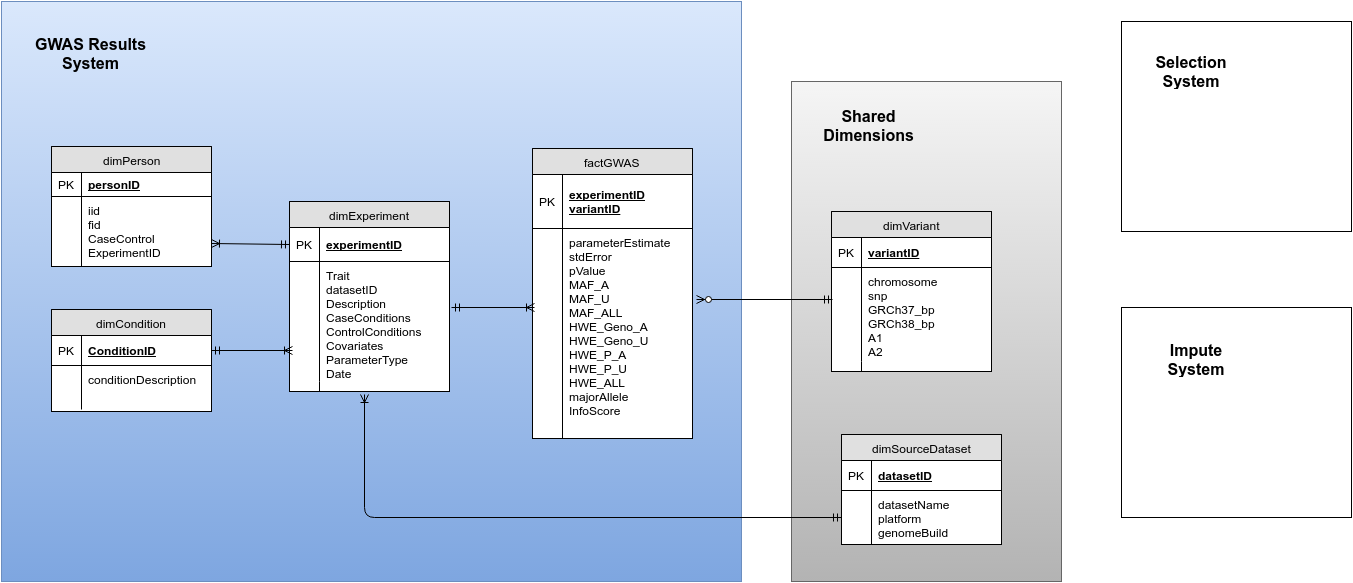

The diagram above was exported from draw.io. Its source (the exported page's mxGraphModel, read from the mxfile embedded in the PNG):
<mxGraphModel dx="2047" dy="785" grid="1" gridSize="10" guides="1" tooltips="1" connect="1" arrows="1" fold="1" page="1" pageScale="1" pageWidth="826" pageHeight="1169" background="#ffffff" math="0" shadow="0">
  <root>
    <mxCell id="0" />
    <mxCell id="1" parent="0" />
    <mxCell id="21df238fbdeaf28e-3" value="" style="whiteSpace=wrap;html=1;plain-gray" vertex="1" parent="1">
      <mxGeometry x="600" y="410" width="270" height="500" as="geometry" />
    </mxCell>
    <mxCell id="21df238fbdeaf28e-1" value="" style="whiteSpace=wrap;html=1;plain-blue" vertex="1" parent="1">
      <mxGeometry x="-190" y="330" width="740" height="580" as="geometry" />
    </mxCell>
    <mxCell id="1a21167a25a623b6-1" value="factGWAS" style="swimlane;html=1;fontStyle=0;childLayout=stackLayout;horizontal=1;startSize=26;fillColor=#e0e0e0;horizontalStack=0;resizeParent=1;resizeLast=0;collapsible=1;marginBottom=0;swimlaneFillColor=#ffffff;align=center;" vertex="1" parent="1">
      <mxGeometry x="341" y="477" width="160" height="290" as="geometry" />
    </mxCell>
    <mxCell id="1a21167a25a623b6-2" value="&lt;div&gt;experimentID&lt;/div&gt;&lt;div&gt;variantID&lt;/div&gt;" style="shape=partialRectangle;top=0;left=0;right=0;bottom=1;html=1;align=left;verticalAlign=middle;fillColor=none;spacingLeft=34;spacingRight=4;whiteSpace=wrap;overflow=hidden;rotatable=0;points=[[0,0.5],[1,0.5]];portConstraint=eastwest;dropTarget=0;fontStyle=5;" vertex="1" parent="1a21167a25a623b6-1">
      <mxGeometry y="26" width="160" height="54" as="geometry" />
    </mxCell>
    <mxCell id="1a21167a25a623b6-3" value="PK" style="shape=partialRectangle;top=0;left=0;bottom=0;html=1;fillColor=none;align=left;verticalAlign=middle;spacingLeft=4;spacingRight=4;whiteSpace=wrap;overflow=hidden;rotatable=0;points=[];portConstraint=eastwest;part=1;" vertex="1" connectable="0" parent="1a21167a25a623b6-2">
      <mxGeometry width="30" height="54" as="geometry" />
    </mxCell>
    <mxCell id="1a21167a25a623b6-10" value="&lt;div&gt;parameterEstimate&lt;br&gt;&lt;div&gt;stdError&lt;/div&gt;&lt;div&gt;pValue&lt;/div&gt;&lt;div&gt;MAF_A&lt;div&gt;MAF_U&lt;/div&gt;&lt;div&gt;MAF_ALL&lt;/div&gt;&lt;div&gt;HWE_Geno_A&lt;/div&gt;&lt;div&gt;HWE_Geno_U&lt;/div&gt;&lt;div&gt;HWE_P_A&lt;/div&gt;&lt;div&gt;HWE_P_U&lt;/div&gt;&lt;/div&gt;&lt;div&gt;HWE_ALL&lt;/div&gt;&lt;div&gt;majorAllele&lt;/div&gt;&lt;/div&gt;&lt;div&gt;InfoScore&lt;/div&gt;" style="shape=partialRectangle;top=0;left=0;right=0;bottom=0;html=1;align=left;verticalAlign=top;fillColor=none;spacingLeft=34;spacingRight=4;whiteSpace=wrap;overflow=hidden;rotatable=0;points=[[0,0.5],[1,0.5]];portConstraint=eastwest;dropTarget=0;" vertex="1" parent="1a21167a25a623b6-1">
      <mxGeometry y="80" width="160" height="210" as="geometry" />
    </mxCell>
    <mxCell id="1a21167a25a623b6-11" value="" style="shape=partialRectangle;top=0;left=0;bottom=0;html=1;fillColor=none;align=left;verticalAlign=top;spacingLeft=4;spacingRight=4;whiteSpace=wrap;overflow=hidden;rotatable=0;points=[];portConstraint=eastwest;part=1;" vertex="1" connectable="0" parent="1a21167a25a623b6-10">
      <mxGeometry width="30" height="210" as="geometry" />
    </mxCell>
    <mxCell id="1a21167a25a623b6-20" value="dimVariant" style="swimlane;html=1;fontStyle=0;childLayout=stackLayout;horizontal=1;startSize=26;fillColor=#e0e0e0;horizontalStack=0;resizeParent=1;resizeLast=0;collapsible=1;marginBottom=0;swimlaneFillColor=#ffffff;align=center;" vertex="1" parent="1">
      <mxGeometry x="640" y="540" width="160" height="160" as="geometry" />
    </mxCell>
    <mxCell id="1a21167a25a623b6-21" value="variantID" style="shape=partialRectangle;top=0;left=0;right=0;bottom=1;html=1;align=left;verticalAlign=middle;fillColor=none;spacingLeft=34;spacingRight=4;whiteSpace=wrap;overflow=hidden;rotatable=0;points=[[0,0.5],[1,0.5]];portConstraint=eastwest;dropTarget=0;fontStyle=5;" vertex="1" parent="1a21167a25a623b6-20">
      <mxGeometry y="26" width="160" height="30" as="geometry" />
    </mxCell>
    <mxCell id="1a21167a25a623b6-22" value="PK" style="shape=partialRectangle;top=0;left=0;bottom=0;html=1;fillColor=none;align=left;verticalAlign=middle;spacingLeft=4;spacingRight=4;whiteSpace=wrap;overflow=hidden;rotatable=0;points=[];portConstraint=eastwest;part=1;" vertex="1" connectable="0" parent="1a21167a25a623b6-21">
      <mxGeometry width="30" height="30" as="geometry" />
    </mxCell>
    <mxCell id="1a21167a25a623b6-23" value="chromosome&lt;div&gt;snp&lt;/div&gt;&lt;div&gt;GRCh37_bp&lt;/div&gt;&lt;div&gt;GRCh38_bp&lt;/div&gt;&lt;div&gt;A1&lt;/div&gt;&lt;div&gt;A2&lt;/div&gt;" style="shape=partialRectangle;top=0;left=0;right=0;bottom=0;html=1;align=left;verticalAlign=top;fillColor=none;spacingLeft=34;spacingRight=4;whiteSpace=wrap;overflow=hidden;rotatable=0;points=[[0,0.5],[1,0.5]];portConstraint=eastwest;dropTarget=0;" vertex="1" parent="1a21167a25a623b6-20">
      <mxGeometry y="56" width="160" height="94" as="geometry" />
    </mxCell>
    <mxCell id="1a21167a25a623b6-24" value="" style="shape=partialRectangle;top=0;left=0;bottom=0;html=1;fillColor=none;align=left;verticalAlign=top;spacingLeft=4;spacingRight=4;whiteSpace=wrap;overflow=hidden;rotatable=0;points=[];portConstraint=eastwest;part=1;" vertex="1" connectable="0" parent="1a21167a25a623b6-23">
      <mxGeometry width="30" height="94" as="geometry" />
    </mxCell>
    <mxCell id="1a21167a25a623b6-29" value="" style="shape=partialRectangle;top=0;left=0;right=0;bottom=0;html=1;align=left;verticalAlign=top;fillColor=none;spacingLeft=34;spacingRight=4;whiteSpace=wrap;overflow=hidden;rotatable=0;points=[[0,0.5],[1,0.5]];portConstraint=eastwest;dropTarget=0;" vertex="1" parent="1a21167a25a623b6-20">
      <mxGeometry y="150" width="160" height="10" as="geometry" />
    </mxCell>
    <mxCell id="1a21167a25a623b6-30" value="" style="shape=partialRectangle;top=0;left=0;bottom=0;html=1;fillColor=none;align=left;verticalAlign=top;spacingLeft=4;spacingRight=4;whiteSpace=wrap;overflow=hidden;rotatable=0;points=[];portConstraint=eastwest;part=1;" vertex="1" connectable="0" parent="1a21167a25a623b6-29">
      <mxGeometry width="30" height="10" as="geometry" />
    </mxCell>
    <mxCell id="1a21167a25a623b6-31" value="" style="html=1;endArrow=ERzeroToMany;startArrow=ERmandOne;entryX=1.025;entryY=0.338;entryPerimeter=0;exitX=0.006;exitY=0.338;exitPerimeter=0;rounded=0;" edge="1" parent="1" source="1a21167a25a623b6-23" target="1a21167a25a623b6-10">
      <mxGeometry width="100" height="100" relative="1" as="geometry">
        <mxPoint x="540" y="660" as="sourcePoint" />
        <mxPoint x="640" y="560" as="targetPoint" />
      </mxGeometry>
    </mxCell>
    <mxCell id="1a21167a25a623b6-33" value="dimExperiment" style="swimlane;html=1;fontStyle=0;childLayout=stackLayout;horizontal=1;startSize=26;fillColor=#e0e0e0;horizontalStack=0;resizeParent=1;resizeLast=0;collapsible=1;marginBottom=0;swimlaneFillColor=#ffffff;align=center;" vertex="1" parent="1">
      <mxGeometry x="98" y="530" width="160" height="190" as="geometry" />
    </mxCell>
    <mxCell id="1a21167a25a623b6-34" value="experimentID" style="shape=partialRectangle;top=0;left=0;right=0;bottom=1;html=1;align=left;verticalAlign=middle;fillColor=none;spacingLeft=34;spacingRight=4;whiteSpace=wrap;overflow=hidden;rotatable=0;points=[[0,0.5],[1,0.5]];portConstraint=eastwest;dropTarget=0;fontStyle=5;" vertex="1" parent="1a21167a25a623b6-33">
      <mxGeometry y="26" width="160" height="34" as="geometry" />
    </mxCell>
    <mxCell id="1a21167a25a623b6-35" value="PK" style="shape=partialRectangle;top=0;left=0;bottom=0;html=1;fillColor=none;align=left;verticalAlign=middle;spacingLeft=4;spacingRight=4;whiteSpace=wrap;overflow=hidden;rotatable=0;points=[];portConstraint=eastwest;part=1;" vertex="1" connectable="0" parent="1a21167a25a623b6-34">
      <mxGeometry width="30" height="34" as="geometry" />
    </mxCell>
    <mxCell id="1a21167a25a623b6-36" value="Trait&lt;div&gt;datasetID&lt;/div&gt;&lt;div&gt;Description&lt;/div&gt;&lt;div&gt;CaseConditions&lt;/div&gt;&lt;div&gt;ControlConditions&lt;/div&gt;&lt;div&gt;Covariates&lt;/div&gt;&lt;div&gt;ParameterType&lt;/div&gt;&lt;div&gt;Date&lt;/div&gt;&lt;div&gt;&lt;br&gt;&lt;/div&gt;" style="shape=partialRectangle;top=0;left=0;right=0;bottom=0;html=1;align=left;verticalAlign=top;fillColor=none;spacingLeft=34;spacingRight=4;whiteSpace=wrap;overflow=hidden;rotatable=0;points=[[0,0.5],[1,0.5]];portConstraint=eastwest;dropTarget=0;" vertex="1" parent="1a21167a25a623b6-33">
      <mxGeometry y="60" width="160" height="120" as="geometry" />
    </mxCell>
    <mxCell id="1a21167a25a623b6-37" value="" style="shape=partialRectangle;top=0;left=0;bottom=0;html=1;fillColor=none;align=left;verticalAlign=top;spacingLeft=4;spacingRight=4;whiteSpace=wrap;overflow=hidden;rotatable=0;points=[];portConstraint=eastwest;part=1;" vertex="1" connectable="0" parent="1a21167a25a623b6-36">
      <mxGeometry width="30" height="120" as="geometry" />
    </mxCell>
    <mxCell id="1a21167a25a623b6-42" value="" style="shape=partialRectangle;top=0;left=0;right=0;bottom=0;html=1;align=left;verticalAlign=top;fillColor=none;spacingLeft=34;spacingRight=4;whiteSpace=wrap;overflow=hidden;rotatable=0;points=[[0,0.5],[1,0.5]];portConstraint=eastwest;dropTarget=0;" vertex="1" parent="1a21167a25a623b6-33">
      <mxGeometry y="180" width="160" height="10" as="geometry" />
    </mxCell>
    <mxCell id="1a21167a25a623b6-43" value="" style="shape=partialRectangle;top=0;left=0;bottom=0;html=1;fillColor=none;align=left;verticalAlign=top;spacingLeft=4;spacingRight=4;whiteSpace=wrap;overflow=hidden;rotatable=0;points=[];portConstraint=eastwest;part=1;" vertex="1" connectable="0" parent="1a21167a25a623b6-42">
      <mxGeometry width="30" height="10" as="geometry" />
    </mxCell>
    <mxCell id="1a21167a25a623b6-46" value="dimPerson" style="swimlane;html=1;fontStyle=0;childLayout=stackLayout;horizontal=1;startSize=26;fillColor=#e0e0e0;horizontalStack=0;resizeParent=1;resizeLast=0;collapsible=1;marginBottom=0;swimlaneFillColor=#ffffff;align=center;" vertex="1" parent="1">
      <mxGeometry x="-140" y="475" width="160" height="120" as="geometry" />
    </mxCell>
    <mxCell id="1a21167a25a623b6-47" value="&lt;div&gt;personID&lt;/div&gt;" style="shape=partialRectangle;top=0;left=0;right=0;bottom=1;html=1;align=left;verticalAlign=middle;fillColor=none;spacingLeft=34;spacingRight=4;whiteSpace=wrap;overflow=hidden;rotatable=0;points=[[0,0.5],[1,0.5]];portConstraint=eastwest;dropTarget=0;fontStyle=5;" vertex="1" parent="1a21167a25a623b6-46">
      <mxGeometry y="26" width="160" height="24" as="geometry" />
    </mxCell>
    <mxCell id="1a21167a25a623b6-48" value="PK" style="shape=partialRectangle;top=0;left=0;bottom=0;html=1;fillColor=none;align=left;verticalAlign=middle;spacingLeft=4;spacingRight=4;whiteSpace=wrap;overflow=hidden;rotatable=0;points=[];portConstraint=eastwest;part=1;" vertex="1" connectable="0" parent="1a21167a25a623b6-47">
      <mxGeometry width="30" height="24" as="geometry" />
    </mxCell>
    <mxCell id="1a21167a25a623b6-55" value="iid&lt;div&gt;fid&lt;/div&gt;&lt;div&gt;CaseControl&lt;/div&gt;&lt;div&gt;ExperimentID&lt;/div&gt;" style="shape=partialRectangle;top=0;left=0;right=0;bottom=0;html=1;align=left;verticalAlign=top;fillColor=none;spacingLeft=34;spacingRight=4;whiteSpace=wrap;overflow=hidden;rotatable=0;points=[[0,0.5],[1,0.5]];portConstraint=eastwest;dropTarget=0;" vertex="1" parent="1a21167a25a623b6-46">
      <mxGeometry y="50" width="160" height="70" as="geometry" />
    </mxCell>
    <mxCell id="1a21167a25a623b6-56" value="" style="shape=partialRectangle;top=0;left=0;bottom=0;html=1;fillColor=none;align=left;verticalAlign=top;spacingLeft=4;spacingRight=4;whiteSpace=wrap;overflow=hidden;rotatable=0;points=[];portConstraint=eastwest;part=1;" vertex="1" connectable="0" parent="1a21167a25a623b6-55">
      <mxGeometry width="30" height="70" as="geometry" />
    </mxCell>
    <mxCell id="26fdb76d4599a460-2" value="" style="html=1;endArrow=ERoneToMany;startArrow=ERmandOne;exitX=0;exitY=0.5;entryX=1;entryY=0.671;entryPerimeter=0;" edge="1" parent="1" source="1a21167a25a623b6-34" target="1a21167a25a623b6-55">
      <mxGeometry width="100" height="100" relative="1" as="geometry">
        <mxPoint x="119" y="850" as="sourcePoint" />
        <mxPoint x="219" y="750" as="targetPoint" />
      </mxGeometry>
    </mxCell>
    <mxCell id="74f329cb63794c04-1" value="dimSourceDataset" style="swimlane;html=1;fontStyle=0;childLayout=stackLayout;horizontal=1;startSize=26;fillColor=#e0e0e0;horizontalStack=0;resizeParent=1;resizeLast=0;collapsible=1;marginBottom=0;swimlaneFillColor=#ffffff;align=center;" vertex="1" parent="1">
      <mxGeometry x="650" y="763" width="160" height="110" as="geometry" />
    </mxCell>
    <mxCell id="74f329cb63794c04-2" value="datasetID" style="shape=partialRectangle;top=0;left=0;right=0;bottom=1;html=1;align=left;verticalAlign=middle;fillColor=none;spacingLeft=34;spacingRight=4;whiteSpace=wrap;overflow=hidden;rotatable=0;points=[[0,0.5],[1,0.5]];portConstraint=eastwest;dropTarget=0;fontStyle=5;" vertex="1" parent="74f329cb63794c04-1">
      <mxGeometry y="26" width="160" height="30" as="geometry" />
    </mxCell>
    <mxCell id="74f329cb63794c04-3" value="PK" style="shape=partialRectangle;top=0;left=0;bottom=0;html=1;fillColor=none;align=left;verticalAlign=middle;spacingLeft=4;spacingRight=4;whiteSpace=wrap;overflow=hidden;rotatable=0;points=[];portConstraint=eastwest;part=1;" vertex="1" connectable="0" parent="74f329cb63794c04-2">
      <mxGeometry width="30" height="30" as="geometry" />
    </mxCell>
    <mxCell id="74f329cb63794c04-4" value="datasetName&lt;div&gt;platform&lt;/div&gt;&lt;div&gt;genomeBuild&lt;/div&gt;" style="shape=partialRectangle;top=0;left=0;right=0;bottom=0;html=1;align=left;verticalAlign=top;fillColor=none;spacingLeft=34;spacingRight=4;whiteSpace=wrap;overflow=hidden;rotatable=0;points=[[0,0.5],[1,0.5]];portConstraint=eastwest;dropTarget=0;" vertex="1" parent="74f329cb63794c04-1">
      <mxGeometry y="56" width="160" height="54" as="geometry" />
    </mxCell>
    <mxCell id="74f329cb63794c04-5" value="" style="shape=partialRectangle;top=0;left=0;bottom=0;html=1;fillColor=none;align=left;verticalAlign=top;spacingLeft=4;spacingRight=4;whiteSpace=wrap;overflow=hidden;rotatable=0;points=[];portConstraint=eastwest;part=1;" vertex="1" connectable="0" parent="74f329cb63794c04-4">
      <mxGeometry width="30" height="54" as="geometry" />
    </mxCell>
    <mxCell id="74f329cb63794c04-12" value="" style="html=1;endArrow=ERoneToMany;startArrow=ERmandOne;exitX=0;exitY=0.5;entryX=0.469;entryY=1.3;entryPerimeter=0;" edge="1" parent="1" source="74f329cb63794c04-4" target="1a21167a25a623b6-42">
      <mxGeometry x="350" y="601" width="100" height="100" as="geometry">
        <mxPoint x="412" y="812" as="sourcePoint" />
        <mxPoint x="339" y="816" as="targetPoint" />
        <Array as="points">
          <mxPoint x="173" y="846" />
        </Array>
      </mxGeometry>
    </mxCell>
    <mxCell id="21df238fbdeaf28e-2" value="&lt;font style=&quot;font-size: 16px&quot;&gt;&lt;b&gt;GWAS Results System&lt;/b&gt;&lt;/font&gt;" style="text;html=1;strokeColor=none;fillColor=none;align=center;verticalAlign=middle;whiteSpace=wrap;overflow=hidden;" vertex="1" parent="1">
      <mxGeometry x="-161" y="354" width="121" height="56" as="geometry" />
    </mxCell>
    <mxCell id="21df238fbdeaf28e-4" value="&lt;font style=&quot;font-size: 16px&quot;&gt;&lt;b&gt;Shared Dimensions&lt;/b&gt;&lt;/font&gt;" style="text;html=1;strokeColor=none;fillColor=none;align=center;verticalAlign=middle;whiteSpace=wrap;overflow=hidden;" vertex="1" parent="1">
      <mxGeometry x="625" y="428" width="105" height="52" as="geometry" />
    </mxCell>
    <mxCell id="21df238fbdeaf28e-6" value="" style="whiteSpace=wrap;html=1;" vertex="1" parent="1">
      <mxGeometry x="930" y="350" width="230" height="210" as="geometry" />
    </mxCell>
    <mxCell id="21df238fbdeaf28e-7" value="" style="whiteSpace=wrap;html=1;" vertex="1" parent="1">
      <mxGeometry x="930" y="636" width="230" height="210" as="geometry" />
    </mxCell>
    <mxCell id="21df238fbdeaf28e-8" value="&lt;font style=&quot;font-size: 16px&quot;&gt;&lt;b&gt;Selection System&lt;/b&gt;&lt;/font&gt;" style="text;html=1;strokeColor=none;fillColor=none;align=center;verticalAlign=middle;whiteSpace=wrap;overflow=hidden;" vertex="1" parent="1">
      <mxGeometry x="960" y="380" width="80" height="40" as="geometry" />
    </mxCell>
    <mxCell id="21df238fbdeaf28e-9" value="&lt;font style=&quot;font-size: 16px&quot;&gt;&lt;b&gt;Impute System&lt;/b&gt;&lt;/font&gt;" style="text;html=1;strokeColor=none;fillColor=none;align=center;verticalAlign=middle;whiteSpace=wrap;overflow=hidden;" vertex="1" parent="1">
      <mxGeometry x="965" y="668" width="80" height="40" as="geometry" />
    </mxCell>
    <mxCell id="70aaf86d5429cb8d-1" value="dimCondition" style="swimlane;html=1;fontStyle=0;childLayout=stackLayout;horizontal=1;startSize=26;fillColor=#e0e0e0;horizontalStack=0;resizeParent=1;resizeLast=0;collapsible=1;marginBottom=0;swimlaneFillColor=#ffffff;align=center;" vertex="1" parent="1">
      <mxGeometry x="-140" y="638" width="160" height="102" as="geometry" />
    </mxCell>
    <mxCell id="70aaf86d5429cb8d-2" value="ConditionID" style="shape=partialRectangle;top=0;left=0;right=0;bottom=1;html=1;align=left;verticalAlign=middle;fillColor=none;spacingLeft=34;spacingRight=4;whiteSpace=wrap;overflow=hidden;rotatable=0;points=[[0,0.5],[1,0.5]];portConstraint=eastwest;dropTarget=0;fontStyle=5;" vertex="1" parent="70aaf86d5429cb8d-1">
      <mxGeometry y="26" width="160" height="30" as="geometry" />
    </mxCell>
    <mxCell id="70aaf86d5429cb8d-3" value="PK" style="shape=partialRectangle;top=0;left=0;bottom=0;html=1;fillColor=none;align=left;verticalAlign=middle;spacingLeft=4;spacingRight=4;whiteSpace=wrap;overflow=hidden;rotatable=0;points=[];portConstraint=eastwest;part=1;" vertex="1" connectable="0" parent="70aaf86d5429cb8d-2">
      <mxGeometry width="30" height="30" as="geometry" />
    </mxCell>
    <mxCell id="70aaf86d5429cb8d-4" value="conditionDescription" style="shape=partialRectangle;top=0;left=0;right=0;bottom=0;html=1;align=left;verticalAlign=top;fillColor=none;spacingLeft=34;spacingRight=4;whiteSpace=wrap;overflow=hidden;rotatable=0;points=[[0,0.5],[1,0.5]];portConstraint=eastwest;dropTarget=0;" vertex="1" parent="70aaf86d5429cb8d-1">
      <mxGeometry y="56" width="160" height="44" as="geometry" />
    </mxCell>
    <mxCell id="70aaf86d5429cb8d-5" value="" style="shape=partialRectangle;top=0;left=0;bottom=0;html=1;fillColor=none;align=left;verticalAlign=top;spacingLeft=4;spacingRight=4;whiteSpace=wrap;overflow=hidden;rotatable=0;points=[];portConstraint=eastwest;part=1;" vertex="1" connectable="0" parent="70aaf86d5429cb8d-4">
      <mxGeometry width="30" height="44" as="geometry" />
    </mxCell>
    <mxCell id="70aaf86d5429cb8d-13" value="" style="html=1;endArrow=ERoneToMany;startArrow=ERmandOne;entryX=0.013;entryY=0.376;entryPerimeter=0;" edge="1" parent="1" target="1a21167a25a623b6-10">
      <mxGeometry width="100" height="100" relative="1" as="geometry">
        <mxPoint x="260" y="636" as="sourcePoint" />
        <mxPoint x="110" y="790" as="targetPoint" />
      </mxGeometry>
    </mxCell>
    <mxCell id="70aaf86d5429cb8d-12" value="" style="html=1;endArrow=ERoneToMany;startArrow=ERmandOne;exitX=1;exitY=0.5;entryX=0.019;entryY=0.742;entryPerimeter=0;" edge="1" parent="1" source="70aaf86d5429cb8d-2" target="1a21167a25a623b6-36">
      <mxGeometry x="32" y="583" width="100" height="100" as="geometry">
        <mxPoint x="108" y="583" as="sourcePoint" />
        <mxPoint x="32" y="583" as="targetPoint" />
      </mxGeometry>
    </mxCell>
  </root>
</mxGraphModel>